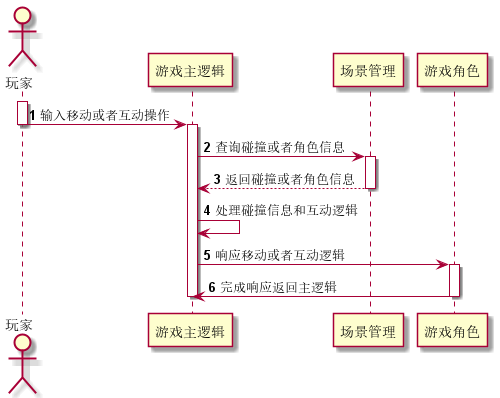

The diagram above was rendered by PlantUML. Its source (embedded in the PNG):
@startuml
'https://plantuml.com/sequence-diagram

actor "玩家" as player
participant "游戏主逻辑" as gameLogic
participant "场景管理" as sceneManager
participant "游戏角色" as role

autonumber

activate player
player -> gameLogic:输入移动或者互动操作
deactivate player
activate gameLogic
gameLogic->sceneManager:查询碰撞或者角色信息
activate sceneManager
sceneManager-->gameLogic:返回碰撞或者角色信息
deactivate sceneManager
gameLogic->gameLogic:处理碰撞信息和互动逻辑
gameLogic->role:响应移动或者互动逻辑
activate role
role->gameLogic:完成响应返回主逻辑
deactivate role
deactivate gameLogic
@enduml